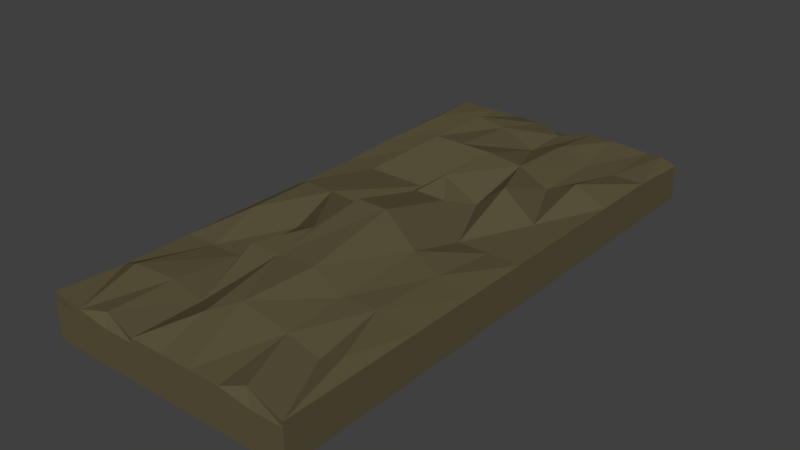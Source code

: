 # Source: small_mountains.blend  (saved by Blender 2.79.0; exported with 4.5.12 LTS)
import bpy
from mathutils import Matrix  # noqa: F401  (used for matrix-valued properties, if any)

bpy.ops.wm.read_factory_settings(use_empty=True)
scene = bpy.context.scene
scene.name = 'Scene'

# ---- collections
col_collection_1 = bpy.data.collections.new('Collection 1'); scene.collection.children.link(col_collection_1)

# ---- materials (node trees are filled in below, after node groups)
mat_material_001 = bpy.data.materials.new('Material.001')
mat_material_001.alpha_threshold = 0.0
mat_material_001.use_transparent_shadow = False
mat_material_001.diffuse_color = (0.1055, 0.08954, 0.04658, 1.0)
mat_material_001.roughness = 0.5

# ---- material node trees

# ---- world
world_world = bpy.data.worlds.new('World'); scene.world = world_world
world_world.color = (0.05088, 0.05088, 0.05088)
world_world.use_sun_shadow = False
world_world.sun_shadow_jitter_overblur = 0.0
world_world.cycles.sampling_method = 'MANUAL'

# ---- meshes
me_cube_001 = bpy.data.meshes.new('Cube.001')
me_cube_001.from_pydata([(-1.0, -1.0, -1.0), (-0.9831, -1.003, 1.269), (-1.0, 1.0, -1.0), (-1.037, 0.9748, 1.13), (1.0, -1.0, -1.0), (1.0, -1.0, 1.0), (1.0, 1.0, -1.0), (0.886, 0.9831, 1.127), (-1.0, 0.0, -1.0), (-1.0, -1.0, 0.0), (-1.0, 0.0, 1.0), (-1.0, 1.0, 0.0), (0.0, 1.0, -1.0), (0.0, 0.9394, 1.0), (1.0, 1.0, 0.0), (1.0, 0.0, -1.0), (1.0, 0.0, 1.0), (1.0, -1.0, 0.0), (0.0, -1.0, -1.0), (0.0, -1.0, 1.0), (-0.1064, 0.1333, 1.614), (0.0, -1.0, 0.0), (0.0, 1.0, 0.0), (-1.0, -0.5, -1.0), (-1.0, -1.0, 0.5), (-1.001, 0.4601, 1.135), (-1.0, 1.0, -0.5), (-0.5, 1.0, -1.0), (0.4493, 0.9821, 1.228), (1.0, 1.0, -0.5), (1.0, 0.5, -1.0), (1.0, -0.5, 1.0), (1.0, -1.0, -0.5), (0.5, -1.0, -1.0), (-0.539, -0.9754, 1.25), (-1.0, 0.5, -1.0), (-1.0, -1.0, -0.5), (-1.0, -0.5, 1.0), (-1.0, 1.0, 0.5), (0.5, 1.0, -1.0), (-0.5, 1.0, 1.0), (1.0, 1.0, 0.5), (1.0, -0.5, -1.0), (1.0, 0.5, 1.0), (1.0, -1.0, 0.5), (-0.5, -1.0, -1.0), (0.5, -1.0, 1.0), (-0.1373, -0.494, 1.835), (-0.0002786, 0.4746, 2.153), (0.5, 0.0, 1.0), (-0.5896, -0.04181, 1.538), (-0.5, -1.0, 0.0), (0.5, -1.0, 0.0), (0.0, -1.0, -0.5), (0.0, -1.0, 0.5), (0.5, 1.0, 0.0), (-0.5, 1.0, 0.0), (0.0, 1.0, -0.5), (0.0, 1.0, 0.5), (-0.5, 1.0, 0.5), (-0.5, 1.0, -0.5), (0.5, 1.0, -0.5), (0.5, -1.0, 0.5), (0.5, -1.0, -0.5), (-0.5, -1.0, -0.5), (-0.5003, 0.4746, 2.153), (0.5, 0.5, 1.0), (0.4692, -0.5297, 1.478), (-0.5, -0.5, 1.0), (-0.5, -1.0, 0.5), (0.5, 1.0, 0.5), (-1.0, -0.75, -1.0), (-1.0, -1.0, 0.75), (-0.9784, 0.7751, 1.252), (-1.0, 1.0, -0.75), (-0.75, 1.0, -1.0), (0.75, 1.0, 1.0), (1.0, 1.0, -0.75), (1.0, 0.75, -1.0), (0.8893, -0.7241, 1.316), (1.0, -1.0, -0.75), (0.75, -1.0, -1.0), (-0.75, -1.0, 1.0), (-1.0, 0.25, -1.0), (-1.0, -1.0, -0.25), (-1.0, -0.25, 1.0), (-1.0, 1.0, 0.25), (0.25, 1.0, -1.0), (-0.25, 1.0, 1.0), (1.0, 1.0, 0.25), (1.0, -0.25, -1.0), (1.0, 0.25, 1.0), (1.0, -1.0, 0.25), (-0.25, -1.0, -1.0), (0.25, -1.0, 1.0), (0.04798, -0.8494, 1.946), (-0.0002786, 0.2246, 2.153), (0.75, 0.0, 1.0), (-0.25, 0.0, 1.0), (-0.75, -1.0, 0.0), (0.25, -1.0, 0.0), (0.0, -1.0, -0.75), (0.0, -1.0, 0.25), (0.75, 1.0, 0.0), (-0.25, 1.0, 0.0), (0.0, 1.0, -0.75), (0.0, 1.0, 0.25), (-1.0, -0.25, -1.0), (-1.0, -1.0, 0.25), (-1.0, 0.25, 1.0), (-1.0, 1.0, -0.25), (-0.25, 1.0, -1.0), (0.2387, 0.9934, 1.184), (1.0, 1.0, -0.25), (1.0, 0.25, -1.0), (1.0, -0.25, 1.0), (1.0, -1.0, -0.25), (0.25, -1.0, -1.0), (-0.25, -1.0, 1.0), (-1.0, 0.75, -1.0), (-1.0, -1.0, -0.75), (-1.0, -0.75, 1.0), (-1.0, 1.0, 0.75), (0.75, 1.0, -1.0), (-0.75, 1.0, 1.0), (1.0, 1.0, 0.75), (1.0, -0.75, -1.0), (1.0, 0.75, 1.0), (1.0, -1.0, 0.75), (-0.75, -1.0, -1.0), (0.6829, -0.9788, 1.379), (-0.1343, -0.1404, 2.532), (0.0, 0.75, 1.0), (0.1436, 0.1333, 1.614), (-0.8396, -0.04181, 1.538), (-0.25, -1.0, 0.0), (0.75, -1.0, 0.0), (0.0, -1.0, -0.25), (0.0, -1.0, 0.75), (0.25, 1.0, 0.0), (-0.75, 1.0, 0.0), (0.0, 1.0, -0.25), (0.0, 1.0, 0.75), (-0.25, 1.0, 0.5), (-0.75, 1.0, 0.5), (-0.5, 1.0, 0.25), (-0.5, 1.0, 0.75), (-0.25, 1.0, -0.5), (-0.75, 1.0, -0.5), (-0.5, 1.0, -0.75), (-0.5, 1.0, -0.25), (0.75, 1.0, -0.5), (0.25, 1.0, -0.5), (0.5, 1.0, -0.75), (0.5, 1.0, -0.25), (0.25, -1.0, 0.5), (0.75, -1.0, 0.5), (0.5, -1.0, 0.25), (0.5, -1.0, 0.75), (0.25, -1.0, -0.5), (0.75, -1.0, -0.5), (0.5, -1.0, -0.75), (0.5, -1.0, -0.25), (-0.75, -1.0, -0.5), (-0.25, -1.0, -0.5), (-0.5, -1.0, -0.75), (-0.5, -1.0, -0.25), (-0.5, 0.25, 1.0), (-0.5003, 0.7246, 2.153), (-0.2503, 0.4746, 2.153), (-0.75, 0.5, 1.0), (0.4079, 0.3055, 1.895), (0.5, 0.75, 1.0), (0.7281, 0.5097, 1.643), (0.2159, 0.5268, 1.574), (0.4842, -0.7449, 1.374), (0.4735, -0.2023, 1.653), (0.7254, -0.5066, 1.437), (0.1885, -0.4993, 2.041), (-0.5226, -0.7444, 1.314), (-0.5, -0.25, 1.0), (-0.3873, -0.494, 1.835), (-0.75, -0.5, 1.0), (-0.75, -1.0, 0.5), (-0.25, -1.0, 0.5), (-0.5, -1.0, 0.25), (-0.5, -1.0, 0.75), (0.75, 1.0, 0.5), (0.25, 1.0, 0.5), (0.5, 1.0, 0.25), (0.5, 1.0, 0.75), (0.25, 1.0, 0.75), (0.25, 1.0, 0.25), (0.75, 1.0, 0.25), (-0.25, -1.0, 0.75), (-0.25, -1.0, 0.25), (-0.75, -1.0, 0.25), (-0.8396, -0.2918, 1.538), (-0.1697, -0.3266, 2.122), (-0.25, -0.75, 1.0), (0.1157, -0.1404, 2.532), (0.7367, -0.2414, 1.333), (0.75, -0.75, 1.0), (0.2225, 0.7801, 1.43), (0.75, 0.75, 1.0), (0.75, 0.25, 1.0), (-0.75, 0.75, 1.0), (-0.3111, 0.7652, 1.679), (-0.25, 0.25, 1.0), (-0.25, -1.0, -0.25), (-0.25, -1.0, -0.75), (-0.75, -1.0, -0.75), (0.75, -1.0, -0.25), (0.75, -1.0, -0.75), (0.25, -1.0, -0.75), (0.75, -1.0, 0.75), (0.75, -1.0, 0.25), (0.25, -1.0, 0.25), (0.25, 1.0, -0.25), (0.25, 1.0, -0.75), (0.75, 1.0, -0.75), (-0.75, 1.0, -0.25), (-0.75, 1.0, -0.75), (-0.25, 1.0, -0.75), (-0.75, 1.0, 0.75), (-0.75, 1.0, 0.25), (-0.25, 1.0, 0.25), (-0.25, 1.0, 0.75), (-0.25, 1.0, -0.25), (0.75, 1.0, -0.25), (0.25, -1.0, 0.75), (0.25, -1.0, -0.25), (-0.75, -1.0, -0.25), (-0.75, 0.25, 1.0), (0.25, 0.25, 1.0), (0.1127, -0.744, 1.835), (-0.8242, -0.7725, 1.512), (-0.75, -1.0, 0.75), (0.75, 1.0, 0.75)], [], [(238, 76, 7, 125), (237, 82, 1, 72), (236, 121, 1, 82), (235, 95, 19, 94), (234, 96, 20, 133), (233, 109, 10, 134), (232, 99, 9, 84), (231, 100, 21, 137), (230, 94, 19, 138), (229, 103, 14, 113), (228, 104, 22, 141), (227, 88, 13, 142), (226, 143, 58, 106), (225, 144, 59, 145), (224, 124, 40, 146), (223, 147, 57, 105), (222, 148, 60, 149), (221, 140, 56, 150), (220, 151, 29, 77), (219, 152, 61, 153), (218, 139, 55, 154), (217, 155, 54, 102), (216, 156, 62, 157), (215, 130, 46, 158), (214, 159, 53, 101), (213, 160, 63, 161), (212, 136, 52, 162), (211, 163, 36, 120), (210, 164, 64, 165), (209, 135, 51, 166), (208, 167, 50, 98), (207, 168, 65, 169), (206, 73, 25, 170), (205, 171, 49, 97), (204, 172, 66, 173), (203, 132, 48, 174), (202, 175, 46, 130), (201, 176, 67, 177), (200, 131, 47, 178), (199, 179, 34, 118), (198, 180, 68, 181), (197, 85, 37, 182), (196, 183, 24, 108), (195, 184, 69, 185), (194, 118, 34, 186), (193, 187, 41, 89), (192, 188, 70, 189), (191, 112, 28, 190), (188, 191, 190, 70), (58, 142, 191, 188), (142, 13, 112, 191), (139, 192, 189, 55), (22, 106, 192, 139), (106, 58, 188, 192), (103, 193, 89, 14), (55, 189, 193, 103), (189, 70, 187, 193), (184, 194, 186, 69), (54, 138, 194, 184), (138, 19, 118, 194), (135, 195, 185, 51), (21, 102, 195, 135), (102, 54, 184, 195), (99, 196, 108, 9), (51, 185, 196, 99), (185, 69, 183, 196), (180, 197, 182, 68), (50, 134, 197, 180), (134, 10, 85, 197), (131, 198, 181, 47), (20, 98, 198, 131), (98, 50, 180, 198), (95, 199, 118, 19), (47, 181, 199, 95), (181, 68, 179, 199), (176, 200, 178, 67), (49, 133, 200, 176), (133, 20, 131, 200), (115, 201, 177, 31), (16, 97, 201, 115), (97, 49, 176, 201), (79, 202, 130, 5), (31, 177, 202, 79), (177, 67, 175, 202), (172, 203, 174, 66), (28, 112, 203, 172), (112, 13, 132, 203), (127, 204, 173, 43), (7, 76, 204, 127), (76, 28, 172, 204), (91, 205, 97, 16), (43, 173, 205, 91), (173, 66, 171, 205), (168, 206, 170, 65), (40, 124, 206, 168), (124, 3, 73, 206), (132, 207, 169, 48), (13, 88, 207, 132), (88, 40, 168, 207), (96, 208, 98, 20), (48, 169, 208, 96), (169, 65, 167, 208), (164, 209, 166, 64), (53, 137, 209, 164), (137, 21, 135, 209), (93, 210, 165, 45), (18, 101, 210, 93), (101, 53, 164, 210), (129, 211, 120, 0), (45, 165, 211, 129), (165, 64, 163, 211), (160, 212, 162, 63), (32, 116, 212, 160), (116, 17, 136, 212), (81, 213, 161, 33), (4, 80, 213, 81), (80, 32, 160, 213), (117, 214, 101, 18), (33, 161, 214, 117), (161, 63, 159, 214), (156, 215, 158, 62), (44, 128, 215, 156), (128, 5, 130, 215), (136, 216, 157, 52), (17, 92, 216, 136), (92, 44, 156, 216), (100, 217, 102, 21), (52, 157, 217, 100), (157, 62, 155, 217), (152, 218, 154, 61), (57, 141, 218, 152), (141, 22, 139, 218), (87, 219, 153, 39), (12, 105, 219, 87), (105, 57, 152, 219), (123, 220, 77, 6), (39, 153, 220, 123), (153, 61, 151, 220), (148, 221, 150, 60), (26, 110, 221, 148), (110, 11, 140, 221), (75, 222, 149, 27), (2, 74, 222, 75), (74, 26, 148, 222), (111, 223, 105, 12), (27, 149, 223, 111), (149, 60, 147, 223), (144, 224, 146, 59), (38, 122, 224, 144), (122, 3, 124, 224), (140, 225, 145, 56), (11, 86, 225, 140), (86, 38, 144, 225), (104, 226, 106, 22), (56, 145, 226, 104), (145, 59, 143, 226), (143, 227, 142, 58), (59, 146, 227, 143), (146, 40, 88, 227), (147, 228, 141, 57), (60, 150, 228, 147), (150, 56, 104, 228), (151, 229, 113, 29), (61, 154, 229, 151), (154, 55, 103, 229), (155, 230, 138, 54), (62, 158, 230, 155), (158, 46, 94, 230), (159, 231, 137, 53), (63, 162, 231, 159), (162, 52, 100, 231), (163, 232, 84, 36), (64, 166, 232, 163), (166, 51, 99, 232), (167, 233, 134, 50), (65, 170, 233, 167), (170, 25, 109, 233), (171, 234, 133, 49), (66, 174, 234, 171), (174, 48, 96, 234), (175, 235, 94, 46), (67, 178, 235, 175), (178, 47, 95, 235), (179, 236, 82, 34), (68, 182, 236, 179), (182, 37, 121, 236), (183, 237, 72, 24), (69, 186, 237, 183), (186, 34, 82, 237), (187, 238, 125, 41), (70, 190, 238, 187), (190, 28, 76, 238), (79, 5, 128, 44, 92, 17, 116, 32, 80, 4, 126, 42, 90, 15, 114, 30, 78, 6, 77, 29, 113, 14, 89, 41, 125, 7, 127, 43, 91, 16, 115, 31), (73, 3, 122, 38, 86, 11, 110, 26, 74, 2, 119, 35, 83, 8, 107, 23, 71, 0, 120, 36, 84, 9, 108, 24, 72, 1, 121, 37, 85, 10, 109, 25), (126, 4, 81, 33, 117, 18, 93, 45, 129, 0, 71, 23, 107, 8, 83, 35, 119, 2, 75, 27, 111, 12, 87, 39, 123, 6, 78, 30, 114, 15, 90, 42)])
me_cube_001.materials.append(mat_material_001)
me_cube_001.use_remesh_preserve_volume = False
me_cube_001.use_remesh_preserve_attributes = False
me_cube_001.use_mirror_vertex_groups = False
me_cube_001.update()

# ---- objects
ob_cube = bpy.data.objects.new('Cube', me_cube_001)

# ---- transforms, parenting, visibility, modifiers, constraints
ob_cube.location = (0.0, 0.0, 0.0)
ob_cube.scale = (1.667, 3.635, 0.2666)
ob_cube.lineart.crease_threshold = 0.0

# ---- collection membership
col_collection_1.objects.link(ob_cube)

# ---- scene / render settings (as saved in the file)
scene.frame_start = 1; scene.frame_end = 250; scene.frame_set(1)
scene.render.engine = 'BLENDER_EEVEE_NEXT'
scene.render.resolution_percentage = 50
scene.render.dither_intensity = 0.0
scene.cycles.use_denoising = False
scene.cycles.samples = 128
scene.cycles.sampling_pattern = 'TABULATED_SOBOL'
scene.cycles.use_adaptive_sampling = False
scene.cycles.use_light_tree = False
scene.cycles.blur_glossy = 0.0
scene.cycles.sample_clamp_indirect = 0.0
scene.view_settings.view_transform = 'Standard'
bpy.context.view_layer.update()

# ---- added for rendering (the .blend has no active camera and no usable light): camera, sun
cam_auto = bpy.data.cameras.new('AutoCamera')
cam_auto.lens = 50.0
cam_auto.sensor_width = 36.0
cam_auto.clip_end = 1000.0
ob_auto_camera = bpy.data.objects.new('AutoCamera', cam_auto)
scene.collection.objects.link(ob_auto_camera)
ob_auto_camera.location = (7.45165, -8.98378, 6.18991)
ob_auto_camera.rotation_euler = (1.09748, -7.21219e-08, 0.694738)
scene.camera = ob_auto_camera
light_auto_sun = bpy.data.lights.new('AutoSun', 'SUN')
light_auto_sun.energy = 3.0
light_auto_sun.angle = 0.0523599
ob_auto_sun = bpy.data.objects.new('AutoSun', light_auto_sun)
scene.collection.objects.link(ob_auto_sun)
ob_auto_sun.rotation_euler = (0.872665, 0.174533, 0.523599)
bpy.context.view_layer.update()

